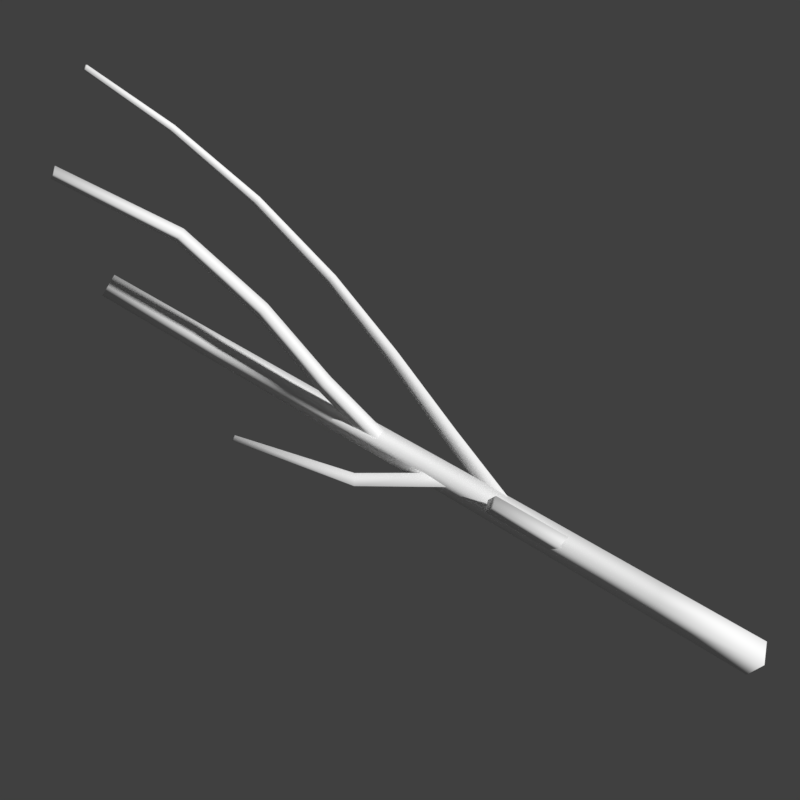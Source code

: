 # Source: item_icon.blend  (saved by Blender 2.79.0; exported with 4.5.12 LTS)
import bpy
from mathutils import Matrix  # noqa: F401  (used for matrix-valued properties, if any)

bpy.ops.wm.read_factory_settings(use_empty=True)
scene = bpy.context.scene
scene.name = 'Scene'

# ---- collections
col_collection_1 = bpy.data.collections.new('Collection 1'); scene.collection.children.link(col_collection_1)

# ---- materials (node trees are filled in below, after node groups)
mat_stick = bpy.data.materials.new('stick')
mat_stick.alpha_threshold = 0.0
mat_stick.use_transparent_shadow = False
mat_stick.diffuse_color = (1.0, 1.0, 1.0, 1.0)
mat_stick.roughness = 0.5
mat_stick.specular_intensity = 0.0

# ---- material node trees

# ---- world
world_world = bpy.data.worlds.new('World'); scene.world = world_world
world_world.color = (0.05088, 0.05088, 0.05088)
world_world.use_sun_shadow = False
world_world.sun_shadow_jitter_overblur = 0.0
world_world.cycles.sampling_method = 'MANUAL'

# ---- cameras
cam_camera = bpy.data.cameras.new('Camera')
cam_camera.clip_end = 100.0
cam_camera.lens = 35.0
cam_camera.sensor_width = 32.0
cam_camera.sensor_height = 18.0
cam_camera.display_size = 2.0
cam_camera.dof.focus_distance = 0.0
cam_camera.dof.aperture_fstop = 128.0
cam_camera.dof.aperture_blades = 6

# ---- meshes
me_stick = bpy.data.meshes.new('stick')
me_stick.from_pydata([(0.03275, -0.5867, 0.04689), (0.07498, -0.5812, 0.01577), (0.04366, -0.5807, -0.02666), (0.001425, -0.5862, 0.004458), (0.01605, -0.3592, 0.0522), (0.05538, -0.3556, 0.02323), (0.02642, -0.3569, -0.01625), (-0.01292, -0.3604, 0.01271), (0.0004785, -0.138, 0.05189), (0.03676, -0.1343, 0.02516), (0.009999, -0.1351, -0.01128), (-0.02629, -0.1387, 0.01545), (-0.01689, 0.08974, 0.06247), (0.0162, 0.09523, 0.03812), (-0.008519, 0.09681, 0.004884), (-0.04161, 0.09133, 0.02923), (-0.03909, 0.3379, 0.1004), (-0.00922, 0.3453, 0.07863), (-0.03196, 0.3498, 0.04891), (-0.06183, 0.3423, 0.07064), (-0.0602, 0.5742, 0.1632), (-0.0335, 0.5829, 0.1442), (-0.05421, 0.5896, 0.1182), (-0.08091, 0.5809, 0.1372), (-0.07822, 0.7769, 0.2384), (-0.05464, 0.7863, 0.2221), (-0.07321, 0.7939, 0.1996), (-0.09679, 0.7845, 0.2159), (0.00379, -0.1906, 0.03715), (0.02849, -0.1817, 0.02448), (0.01321, -0.1716, 0.001823), (-0.01149, -0.1805, 0.01449), (-0.01306, -3.141e-05, 0.1109), (0.008924, 0.006269, 0.09901), (-0.004353, 0.01275, 0.07789), (-0.02634, 0.006448, 0.08978), (-0.0124, -0.04389, 0.03999), (0.01419, -0.05165, 0.03448), (0.009318, -0.0487, 0.00682), (-0.01727, -0.04095, 0.01233), (0.05368, 0.1441, 0.03064), (0.07663, 0.1356, 0.02579), (0.07149, 0.1357, 0.001345), (0.04855, 0.1442, 0.0062), (0.1233, 0.3272, 0.009691), (0.1434, 0.3201, 0.005449), (0.1392, 0.3207, -0.01583), (0.1191, 0.3278, -0.01159), (0.1834, 0.5124, 0.01184), (0.201, 0.5085, 0.008377), (0.1984, 0.5122, -0.009497), (0.1807, 0.5161, -0.006032), (0.2211, 0.7084, 0.07141), (0.2361, 0.7078, 0.0694), (0.2346, 0.7146, 0.05593), (0.2195, 0.7152, 0.05793), (0.2243, 0.8753, 0.1866), (0.2361, 0.8767, 0.1863), (0.2349, 0.8847, 0.1775), (0.2231, 0.8833, 0.1779), (0.1995, 0.9925, 0.328), (0.2079, 0.9942, 0.3286), (0.2069, 1.001, 0.3234), (0.1984, 0.9994, 0.3228), (0.0005856, 0.09723, 0.04713), (-0.00288, 0.1039, 0.02086), (-0.026, 0.08932, 0.02022), (-0.02253, 0.08268, 0.0465), (-0.1038, 0.2472, 0.09192), (-0.1064, 0.2523, 0.06845), (-0.1263, 0.2386, 0.06763), (-0.1238, 0.2335, 0.0911), (-0.0436, 0.2441, 0.05048), (-0.03062, 0.2293, 0.06807), (-0.007646, 0.2366, 0.05728), (-0.02063, 0.2514, 0.03969), (-0.01675, 0.3864, 0.1686), (-0.005442, 0.3719, 0.1831), (0.01467, 0.3767, 0.1722), (0.003363, 0.3912, 0.1577), (0.02058, 0.5239, 0.2852), (0.03047, 0.5116, 0.298), (0.04804, 0.5161, 0.2888), (0.03815, 0.5284, 0.276), (0.03636, 0.6655, 0.4004), (0.04486, 0.6567, 0.4127), (0.0599, 0.6627, 0.4065), (0.0514, 0.6715, 0.3942), (-0.0009512, 0.821, 0.5155), (0.005488, 0.8159, 0.5271), (0.01719, 0.8234, 0.524), (0.01075, 0.8285, 0.5123), (-0.1796, 0.4613, 0.1351), (-0.1812, 0.4643, 0.1254), (-0.1714, 0.4669, 0.1245), (-0.1697, 0.4639, 0.1342)], [], [(0, 4, 7, 3), (1, 5, 4, 0), (2, 6, 5, 1), (3, 7, 6, 2), (4, 8, 11, 7), (5, 9, 8, 4), (6, 10, 9, 5), (7, 11, 10, 6), (8, 12, 15, 11), (9, 13, 12, 8), (10, 14, 13, 9), (11, 15, 14, 10), (12, 16, 19, 15), (13, 17, 16, 12), (14, 18, 17, 13), (15, 19, 18, 14), (16, 20, 23, 19), (17, 21, 20, 16), (18, 22, 21, 17), (19, 23, 22, 18), (20, 24, 27, 23), (21, 25, 24, 20), (22, 26, 25, 21), (23, 27, 26, 22), (28, 32, 35, 31), (29, 33, 32, 28), (30, 34, 33, 29), (31, 35, 34, 30), (36, 40, 43, 39), (37, 41, 40, 36), (38, 42, 41, 37), (39, 43, 42, 38), (40, 44, 47, 43), (41, 45, 44, 40), (42, 46, 45, 41), (43, 47, 46, 42), (44, 48, 51, 47), (45, 49, 48, 44), (46, 50, 49, 45), (47, 51, 50, 46), (48, 52, 55, 51), (49, 53, 52, 48), (50, 54, 53, 49), (51, 55, 54, 50), (52, 56, 59, 55), (53, 57, 56, 52), (54, 58, 57, 53), (55, 59, 58, 54), (56, 60, 63, 59), (57, 61, 60, 56), (58, 62, 61, 57), (59, 63, 62, 58), (62, 63, 60, 61), (64, 68, 71, 67), (65, 69, 68, 64), (66, 70, 69, 65), (67, 71, 70, 66), (72, 76, 79, 75), (73, 77, 76, 72), (74, 78, 77, 73), (75, 79, 78, 74), (76, 80, 83, 79), (77, 81, 80, 76), (78, 82, 81, 77), (79, 83, 82, 78), (80, 84, 87, 83), (81, 85, 84, 80), (82, 86, 85, 81), (83, 87, 86, 82), (84, 88, 91, 87), (85, 89, 88, 84), (86, 90, 89, 85), (87, 91, 90, 86), (93, 92, 95, 94), (69, 70, 93, 94), (70, 71, 92, 93), (71, 68, 95, 92), (68, 69, 94, 95), (26, 27, 24, 25), (90, 91, 88, 89), (34, 35, 32, 33), (3, 2, 1, 0)])
me_stick.polygons.foreach_set('use_smooth', [True] * 82)
_uv = me_stick.uv_layers.new(name='Orco')
_uv.uv.foreach_set('vector', [0.1839, -0.4973, 0.1436, -0.1751, 0.0608, -0.18, 0.09453, -0.5, 0.8988, 1.493, 0.8834, 1.17, 0.9664, 1.165, 0.9884, 1.489, -0.09565, 1.5, -0.1297, 1.181, -0.04735, 1.176, -0.006669, 1.497, 1.124, -0.4951, 1.102, -0.1778, 1.019, -0.1846, 1.034, -0.5, 0.1436, -0.1751, 0.09631, 0.1366, 0.01982, 0.1326, 0.0608, -0.18, 0.8834, 1.17, 0.8633, 0.8557, 0.9401, 0.851, 0.9664, 1.165, -0.1297, 1.181, -0.1714, 0.8674, -0.09532, 0.8632, -0.04735, 1.176, 1.102, -0.1778, 1.076, 0.1318, 0.9993, 0.126, 1.019, -0.1846, 0.09631, 0.1366, 0.06369, 0.4605, -0.006669, 0.4602, 0.01982, 0.1326, 0.8633, 0.8557, 0.8524, 0.5265, 0.9229, 0.5252, 0.9401, 0.851, -0.1714, 0.8674, -0.1987, 0.5358, -0.1287, 0.5353, -0.09532, 0.8632, 1.076, 0.1318, 1.059, 0.457, 0.9884, 0.4547, 0.9993, 0.126, 0.06369, 0.4605, 0.06698, 0.8209, 0.003113, 0.825, -0.006669, 0.4602, 0.8524, 0.5265, 0.8642, 0.1612, 0.9282, 0.1637, 0.9229, 0.5252, -0.1987, 0.5358, -0.1891, 0.1667, -0.1255, 0.1706, -0.1287, 0.5353, 1.059, 0.457, 1.064, 0.8213, 1.0, 0.8229, 0.9884, 0.4547, 0.06698, 0.8209, 0.112, 1.171, 0.05502, 1.179, 0.003113, 0.825, 0.8642, 0.1612, 0.8951, -0.1922, 0.9524, -0.187, 0.9282, 0.1637, -0.1891, 0.1667, -0.1366, -0.1902, -0.07989, -0.1827, -0.1255, 0.1706, 1.064, 0.8213, 1.088, 1.177, 1.031, 1.182, 1.0, 0.8229, 0.112, 1.171, 0.1839, 1.477, 0.1339, 1.486, 0.05502, 1.179, 0.8951, -0.1922, 0.9377, -0.5, 0.9884, -0.4929, 0.9524, -0.187, -0.1366, -0.1902, -0.05652, -0.5, -0.006669, -0.4909, -0.07989, -0.1827, 1.088, 1.177, 1.124, 1.489, 1.073, 1.495, 1.031, 1.182, 1.5, 0.5763, 1.5, 0.8706, 1.455, 0.8699, 1.45, 0.58, 0.7015, 0.879, 0.6974, 1.166, 0.6528, 1.166, 0.6512, 0.8763, 1.45, 1.159, 1.455, 0.8714, 1.5, 0.8706, 1.5, 1.162, 0.7518, 0.8763, 0.7516, 1.165, 0.7071, 1.165, 0.7015, 0.8791, 0.6512, -0.4889, 0.5838, -0.2514, 0.5444, -0.2644, 0.6058, -0.5, 0.8054, 0.8763, 0.7539, 0.596, 0.7951, 0.5901, 0.8524, 0.8724, 0.3755, 1.045, 0.3124, 0.8091, 0.3521, 0.7964, 0.4213, 1.034, -0.1987, -0.4932, -0.2888, -0.2221, -0.3289, -0.2306, -0.2449, -0.5, 0.5838, -0.2514, 0.5053, -0.02725, 0.4709, -0.03793, 0.5444, -0.2644, 0.7539, 0.596, 0.686, 0.319, 0.7219, 0.3144, 0.7951, 0.5901, 0.3124, 0.8091, 0.2359, 0.5797, 0.2706, 0.5693, 0.3521, 0.7964, -0.2888, -0.2221, -0.3954, 0.04483, -0.4304, 0.03795, -0.3289, -0.2306, 0.5053, -0.02725, 0.4513, 0.2135, 0.4213, 0.2086, 0.4709, -0.03793, 0.686, 0.319, 0.6512, 0.03773, 0.682, 0.03701, 0.7219, 0.3144, 0.2359, 0.5797, 0.1839, 0.3281, 0.2142, 0.3235, 0.2706, 0.5693, -0.3954, 0.04483, -0.4695, 0.3222, -0.5, 0.3196, -0.4304, 0.03795, 0.4513, 0.2135, 0.4568, 0.5023, 0.4324, 0.5039, 0.4213, 0.2086, 0.6512, 0.03773, 0.6986, -0.2558, 0.7233, -0.2526, 0.682, 0.03701, 0.1839, 0.3281, 0.1954, 0.02769, 0.2201, 0.02954, 0.2142, 0.3235, -0.4695, 0.3222, -0.4623, 0.6244, -0.4872, 0.6262, -0.5, 0.3196, 0.4568, 0.5023, 0.5321, 0.7865, 0.5141, 0.7923, 0.4324, 0.5039, 0.6986, -0.2558, 0.8345, -0.5, 0.8524, -0.4948, 0.7233, -0.2526, 0.1954, 0.02769, 0.2804, -0.2637, 0.2985, -0.2578, 0.2201, 0.02954, -0.4623, 0.6244, -0.3598, 0.8896, -0.3782, 0.8939, -0.4872, 0.6262, 0.5321, 0.7865, 0.6512, 1.022, 0.6391, 1.028, 0.5141, 0.7923, 1.342, 0.5702, 1.342, 0.764, 1.327, 0.765, 1.321, 0.5731, 0.2804, -0.2637, 0.4092, -0.5, 0.4213, -0.4936, 0.2985, -0.2578, -0.3598, 0.8896, -0.1987, 1.082, -0.2112, 1.087, -0.3782, 0.8939, 0.7518, 1.008, 0.7518, 0.9954, 0.7649, 0.9955, 0.7649, 1.008, 1.317, 0.4536, 1.262, 0.7177, 1.223, 0.7107, 1.272, 0.4473, 1.405, 1.147, 1.401, 0.9036, 1.441, 0.9076, 1.45, 1.153, 1.171, 1.075, 1.124, 0.8156, 1.163, 0.8083, 1.216, 1.069, 1.401, 0.5702, 1.388, 0.8163, 1.349, 0.8199, 1.357, 0.5756, 1.223, -0.5, 1.2, -0.2617, 1.159, -0.2635, 1.177, -0.4988, 1.355, 0.5698, 1.344, 0.3048, 1.385, 0.3026, 1.401, 0.5702, 1.276, 0.4464, 1.258, 0.2235, 1.298, 0.2216, 1.321, 0.4473, 1.48, -0.5, 1.464, -0.2357, 1.424, -0.2379, 1.435, -0.4996, 1.2, -0.2617, 1.161, -0.03253, 1.126, -0.03348, 1.159, -0.2635, 1.344, 0.3048, 1.322, 0.04207, 1.357, 0.04073, 1.385, 0.3026, 1.258, 0.2235, 1.225, 0.003916, 1.26, 0.002836, 1.298, 0.2216, 1.464, -0.2357, 1.437, 0.02694, 1.401, 0.0256, 1.424, -0.2379, 1.161, -0.03253, 1.154, 0.2056, 1.124, 0.2083, 1.126, -0.03348, 1.322, 0.04207, 1.321, -0.2242, 1.351, -0.2222, 1.357, 0.04073, 1.225, 0.003916, 1.223, -0.2313, 1.253, -0.2289, 1.26, 0.002836, 1.437, 0.02694, 1.431, 0.2939, 1.401, 0.2959, 1.401, 0.0256, 1.154, 0.2056, 1.223, 0.4724, 1.199, 0.4791, 1.124, 0.2083, 1.321, -0.2242, 1.377, -0.5, 1.401, -0.4947, 1.351, -0.2222, 1.223, -0.2313, 1.298, -0.5, 1.321, -0.4936, 1.253, -0.2289, 1.431, 0.2939, 1.48, 0.571, 1.456, 0.5763, 1.401, 0.2959, 0.8242, 1.004, 0.8065, 1.004, 0.8065, 0.989, 0.8242, 0.989, 1.163, 0.8083, 1.124, 0.8156, 1.199, 0.4791, 1.216, 0.4814, 1.349, 0.8199, 1.388, 0.8163, 1.401, 1.158, 1.385, 1.161, 1.223, 0.7107, 1.262, 0.7177, 1.317, 1.044, 1.3, 1.047, 1.441, 0.9076, 1.401, 0.9036, 1.433, 0.5763, 1.45, 0.5794, 0.8039, 0.9954, 0.7518, 0.9952, 0.7518, 0.952, 0.8039, 0.9521, 0.8242, 1.01, 0.8242, 0.9894, 0.8483, 0.989, 0.8483, 1.009, 0.8483, 0.989, 0.8039, 0.989, 0.8039, 0.952, 0.8483, 0.952, 0.7518, 0.8763, 0.8433, 0.8763, 0.8433, 0.952, 0.7518, 0.952])
me_stick.materials.append(mat_stick)
me_stick.use_remesh_preserve_volume = False
me_stick.use_remesh_preserve_attributes = False
me_stick.use_mirror_vertex_groups = False
me_stick.update()

# ---- objects
ob_camera = bpy.data.objects.new('Camera', cam_camera)
ob_stick = bpy.data.objects.new('stick', me_stick)

# ---- transforms, parenting, visibility, modifiers, constraints
ob_camera.location = (-0.09864, 0.1479, 1.728)
ob_camera.rotation_euler = (0.1148, 4.609e-07, -0.973)
ob_camera.lineart.crease_threshold = 0.0
ob_stick.location = (0.0, 0.0, 0.0)
ob_stick.lineart.crease_threshold = 0.0

# ---- collection membership
col_collection_1.objects.link(ob_camera)
col_collection_1.objects.link(ob_stick)

# ---- scene / render settings (as saved in the file)
scene.camera = ob_camera
scene.frame_start = 1; scene.frame_end = 250; scene.frame_set(1)
scene.render.engine = 'BLENDER_EEVEE_NEXT'
scene.render.resolution_x = 64
scene.render.resolution_y = 64
scene.render.dither_intensity = 0.0
scene.render.film_transparent = True
scene.cycles.use_denoising = False
scene.cycles.samples = 128
scene.cycles.sampling_pattern = 'TABULATED_SOBOL'
scene.cycles.use_adaptive_sampling = False
scene.cycles.use_light_tree = False
scene.cycles.blur_glossy = 0.0
scene.cycles.sample_clamp_indirect = 0.0
scene.view_settings.view_transform = 'Standard'
bpy.context.view_layer.update()

# ---- added for rendering (the .blend has no usable light): sun
light_auto_sun = bpy.data.lights.new('AutoSun', 'SUN')
light_auto_sun.energy = 3.0
light_auto_sun.angle = 0.0523599
ob_auto_sun = bpy.data.objects.new('AutoSun', light_auto_sun)
scene.collection.objects.link(ob_auto_sun)
ob_auto_sun.rotation_euler = (0.872665, 0.174533, 0.523599)
bpy.context.view_layer.update()
